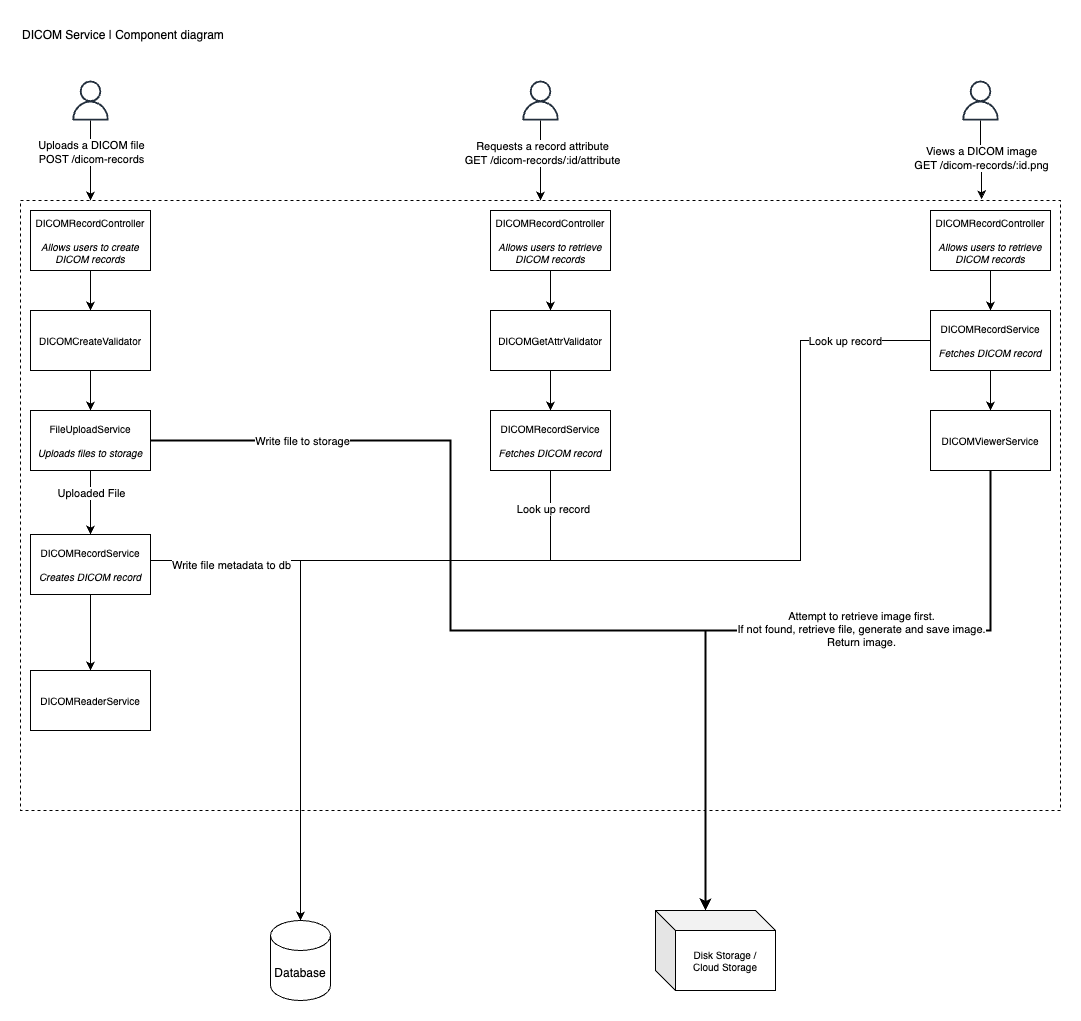

The diagram above was exported from draw.io. Its source (the exported page's mxGraphModel, read from the mxfile embedded in the PNG):
<mxGraphModel dx="1434" dy="854" grid="1" gridSize="10" guides="1" tooltips="1" connect="1" arrows="1" fold="1" page="1" pageScale="1" pageWidth="827" pageHeight="1169" math="0" shadow="0">
  <root>
    <mxCell id="WIyWlLk6GJQsqaUBKTNV-0" />
    <mxCell id="WIyWlLk6GJQsqaUBKTNV-1" parent="WIyWlLk6GJQsqaUBKTNV-0" />
    <mxCell id="PVmqU7dUtUpFM0oI26Ke-2" value="" style="rounded=0;whiteSpace=wrap;html=1;fillColor=none;dashed=1;" parent="WIyWlLk6GJQsqaUBKTNV-1" vertex="1">
      <mxGeometry x="10" y="190" width="1040" height="610" as="geometry" />
    </mxCell>
    <mxCell id="PVmqU7dUtUpFM0oI26Ke-0" value="DICOM Service | Component diagram" style="text;html=1;strokeColor=none;fillColor=none;align=left;verticalAlign=middle;whiteSpace=wrap;rounded=0;" parent="WIyWlLk6GJQsqaUBKTNV-1" vertex="1">
      <mxGeometry x="10" y="10" width="220" height="30" as="geometry" />
    </mxCell>
    <mxCell id="PVmqU7dUtUpFM0oI26Ke-1" value="" style="sketch=0;outlineConnect=0;fontColor=#232F3E;gradientColor=none;fillColor=#232F3D;strokeColor=none;dashed=0;verticalLabelPosition=bottom;verticalAlign=top;align=center;html=1;fontSize=12;fontStyle=0;aspect=fixed;pointerEvents=1;shape=mxgraph.aws4.user;" parent="WIyWlLk6GJQsqaUBKTNV-1" vertex="1">
      <mxGeometry x="60" y="70" width="40" height="40" as="geometry" />
    </mxCell>
    <mxCell id="PVmqU7dUtUpFM0oI26Ke-10" style="edgeStyle=orthogonalEdgeStyle;rounded=0;orthogonalLoop=1;jettySize=auto;html=1;" parent="WIyWlLk6GJQsqaUBKTNV-1" source="PVmqU7dUtUpFM0oI26Ke-5" target="PVmqU7dUtUpFM0oI26Ke-9" edge="1">
      <mxGeometry relative="1" as="geometry" />
    </mxCell>
    <mxCell id="PVmqU7dUtUpFM0oI26Ke-5" value="DICOMCreateValidator" style="rounded=0;whiteSpace=wrap;html=1;fontSize=10;" parent="WIyWlLk6GJQsqaUBKTNV-1" vertex="1">
      <mxGeometry x="20" y="300" width="120" height="60" as="geometry" />
    </mxCell>
    <mxCell id="PVmqU7dUtUpFM0oI26Ke-6" value="Disk Storage / &lt;br style=&quot;font-size: 10px;&quot;&gt;Cloud Storage" style="shape=cube;whiteSpace=wrap;html=1;boundedLbl=1;backgroundOutline=1;darkOpacity=0.05;darkOpacity2=0.1;fontSize=10;" parent="WIyWlLk6GJQsqaUBKTNV-1" vertex="1">
      <mxGeometry x="645" y="900" width="120" height="80" as="geometry" />
    </mxCell>
    <mxCell id="PVmqU7dUtUpFM0oI26Ke-32" style="edgeStyle=orthogonalEdgeStyle;rounded=0;orthogonalLoop=1;jettySize=auto;html=1;entryX=0.5;entryY=0;entryDx=0;entryDy=0;" parent="WIyWlLk6GJQsqaUBKTNV-1" source="PVmqU7dUtUpFM0oI26Ke-9" target="PVmqU7dUtUpFM0oI26Ke-31" edge="1">
      <mxGeometry relative="1" as="geometry" />
    </mxCell>
    <mxCell id="PVmqU7dUtUpFM0oI26Ke-34" value="Uploaded File" style="edgeLabel;html=1;align=center;verticalAlign=middle;resizable=0;points=[];" parent="PVmqU7dUtUpFM0oI26Ke-32" vertex="1" connectable="0">
      <mxGeometry x="-0.2976" relative="1" as="geometry">
        <mxPoint as="offset" />
      </mxGeometry>
    </mxCell>
    <mxCell id="PVmqU7dUtUpFM0oI26Ke-9" value="FileUploadService&lt;br&gt;&lt;br&gt;&lt;i&gt;Uploads files to storage&lt;/i&gt;" style="rounded=0;whiteSpace=wrap;html=1;fontSize=10;" parent="WIyWlLk6GJQsqaUBKTNV-1" vertex="1">
      <mxGeometry x="20" y="400" width="120" height="60" as="geometry" />
    </mxCell>
    <mxCell id="PVmqU7dUtUpFM0oI26Ke-13" style="edgeStyle=orthogonalEdgeStyle;rounded=0;orthogonalLoop=1;jettySize=auto;html=1;entryX=0.5;entryY=0;entryDx=0;entryDy=0;" parent="WIyWlLk6GJQsqaUBKTNV-1" source="PVmqU7dUtUpFM0oI26Ke-12" target="PVmqU7dUtUpFM0oI26Ke-5" edge="1">
      <mxGeometry relative="1" as="geometry" />
    </mxCell>
    <mxCell id="PVmqU7dUtUpFM0oI26Ke-12" value="DICOMRecordController&lt;br&gt;&lt;br&gt;&lt;i&gt;Allows users to create DICOM records&lt;/i&gt;" style="rounded=0;whiteSpace=wrap;html=1;fontSize=10;" parent="WIyWlLk6GJQsqaUBKTNV-1" vertex="1">
      <mxGeometry x="20" y="200" width="120" height="60" as="geometry" />
    </mxCell>
    <mxCell id="PVmqU7dUtUpFM0oI26Ke-26" style="edgeStyle=orthogonalEdgeStyle;rounded=0;orthogonalLoop=1;jettySize=auto;html=1;" parent="WIyWlLk6GJQsqaUBKTNV-1" source="PVmqU7dUtUpFM0oI26Ke-1" edge="1">
      <mxGeometry relative="1" as="geometry">
        <mxPoint x="80" y="190" as="targetPoint" />
        <Array as="points">
          <mxPoint x="80" y="188" />
        </Array>
      </mxGeometry>
    </mxCell>
    <mxCell id="PVmqU7dUtUpFM0oI26Ke-27" value="Uploads a DICOM file&lt;br&gt;POST /dicom-records" style="edgeLabel;html=1;align=center;verticalAlign=middle;resizable=0;points=[];" parent="PVmqU7dUtUpFM0oI26Ke-26" vertex="1" connectable="0">
      <mxGeometry x="-0.2579" relative="1" as="geometry">
        <mxPoint y="1" as="offset" />
      </mxGeometry>
    </mxCell>
    <mxCell id="PVmqU7dUtUpFM0oI26Ke-28" style="edgeStyle=orthogonalEdgeStyle;rounded=0;orthogonalLoop=1;jettySize=auto;html=1;entryX=0;entryY=0;entryDx=50;entryDy=0;entryPerimeter=0;strokeWidth=2;" parent="WIyWlLk6GJQsqaUBKTNV-1" source="PVmqU7dUtUpFM0oI26Ke-9" target="PVmqU7dUtUpFM0oI26Ke-6" edge="1">
      <mxGeometry relative="1" as="geometry">
        <Array as="points">
          <mxPoint x="440" y="430" />
          <mxPoint x="440" y="620" />
          <mxPoint x="695" y="620" />
        </Array>
      </mxGeometry>
    </mxCell>
    <mxCell id="PVmqU7dUtUpFM0oI26Ke-29" value="Write file to storage" style="edgeLabel;html=1;align=center;verticalAlign=middle;resizable=0;points=[];" parent="PVmqU7dUtUpFM0oI26Ke-28" vertex="1" connectable="0">
      <mxGeometry x="-0.0268" y="1" relative="1" as="geometry">
        <mxPoint x="-158" y="-189" as="offset" />
      </mxGeometry>
    </mxCell>
    <mxCell id="PVmqU7dUtUpFM0oI26Ke-36" style="edgeStyle=orthogonalEdgeStyle;rounded=0;orthogonalLoop=1;jettySize=auto;html=1;" parent="WIyWlLk6GJQsqaUBKTNV-1" source="PVmqU7dUtUpFM0oI26Ke-31" target="PVmqU7dUtUpFM0oI26Ke-35" edge="1">
      <mxGeometry relative="1" as="geometry">
        <Array as="points">
          <mxPoint x="290" y="550" />
        </Array>
      </mxGeometry>
    </mxCell>
    <mxCell id="PVmqU7dUtUpFM0oI26Ke-37" value="Write file metadata to db" style="edgeLabel;html=1;align=center;verticalAlign=middle;resizable=0;points=[];" parent="PVmqU7dUtUpFM0oI26Ke-36" vertex="1" connectable="0">
      <mxGeometry x="-0.3065" y="-3" relative="1" as="geometry">
        <mxPoint x="-67" y="-23" as="offset" />
      </mxGeometry>
    </mxCell>
    <mxCell id="PVmqU7dUtUpFM0oI26Ke-68" value="" style="edgeStyle=orthogonalEdgeStyle;rounded=0;orthogonalLoop=1;jettySize=auto;html=1;" parent="WIyWlLk6GJQsqaUBKTNV-1" source="PVmqU7dUtUpFM0oI26Ke-31" target="PVmqU7dUtUpFM0oI26Ke-66" edge="1">
      <mxGeometry relative="1" as="geometry" />
    </mxCell>
    <mxCell id="PVmqU7dUtUpFM0oI26Ke-31" value="DICOMRecordService&lt;br&gt;&lt;br&gt;&lt;i&gt;Creates DICOM record&lt;/i&gt;" style="rounded=0;whiteSpace=wrap;html=1;fontSize=10;" parent="WIyWlLk6GJQsqaUBKTNV-1" vertex="1">
      <mxGeometry x="20" y="524" width="120" height="60" as="geometry" />
    </mxCell>
    <mxCell id="PVmqU7dUtUpFM0oI26Ke-35" value="Database" style="shape=cylinder3;whiteSpace=wrap;html=1;boundedLbl=1;backgroundOutline=1;size=15;" parent="WIyWlLk6GJQsqaUBKTNV-1" vertex="1">
      <mxGeometry x="260" y="910" width="60" height="80" as="geometry" />
    </mxCell>
    <mxCell id="PVmqU7dUtUpFM0oI26Ke-38" value="" style="sketch=0;outlineConnect=0;fontColor=#232F3E;gradientColor=none;fillColor=#232F3D;strokeColor=none;dashed=0;verticalLabelPosition=bottom;verticalAlign=top;align=center;html=1;fontSize=12;fontStyle=0;aspect=fixed;pointerEvents=1;shape=mxgraph.aws4.user;" parent="WIyWlLk6GJQsqaUBKTNV-1" vertex="1">
      <mxGeometry x="510" y="70" width="40" height="40" as="geometry" />
    </mxCell>
    <mxCell id="PVmqU7dUtUpFM0oI26Ke-39" style="edgeStyle=orthogonalEdgeStyle;rounded=0;orthogonalLoop=1;jettySize=auto;html=1;entryX=0.5;entryY=0;entryDx=0;entryDy=0;" parent="WIyWlLk6GJQsqaUBKTNV-1" source="PVmqU7dUtUpFM0oI26Ke-38" target="PVmqU7dUtUpFM0oI26Ke-2" edge="1">
      <mxGeometry relative="1" as="geometry" />
    </mxCell>
    <mxCell id="PVmqU7dUtUpFM0oI26Ke-40" value="Requests a record attribute&lt;br&gt;GET /dicom-records/:id/attribute" style="edgeLabel;html=1;align=center;verticalAlign=middle;resizable=0;points=[];" parent="PVmqU7dUtUpFM0oI26Ke-39" vertex="1" connectable="0">
      <mxGeometry x="-0.2367" y="1" relative="1" as="geometry">
        <mxPoint y="1" as="offset" />
      </mxGeometry>
    </mxCell>
    <mxCell id="PVmqU7dUtUpFM0oI26Ke-43" style="edgeStyle=orthogonalEdgeStyle;rounded=0;orthogonalLoop=1;jettySize=auto;html=1;entryX=0.5;entryY=0;entryDx=0;entryDy=0;" parent="WIyWlLk6GJQsqaUBKTNV-1" source="PVmqU7dUtUpFM0oI26Ke-41" target="PVmqU7dUtUpFM0oI26Ke-42" edge="1">
      <mxGeometry relative="1" as="geometry" />
    </mxCell>
    <mxCell id="PVmqU7dUtUpFM0oI26Ke-41" value="DICOMRecordController&lt;br&gt;&lt;br&gt;&lt;i&gt;Allows users to retrieve DICOM records&lt;/i&gt;" style="rounded=0;whiteSpace=wrap;html=1;fontSize=10;" parent="WIyWlLk6GJQsqaUBKTNV-1" vertex="1">
      <mxGeometry x="480" y="200" width="120" height="60" as="geometry" />
    </mxCell>
    <mxCell id="PVmqU7dUtUpFM0oI26Ke-45" style="edgeStyle=orthogonalEdgeStyle;rounded=0;orthogonalLoop=1;jettySize=auto;html=1;" parent="WIyWlLk6GJQsqaUBKTNV-1" source="PVmqU7dUtUpFM0oI26Ke-42" target="PVmqU7dUtUpFM0oI26Ke-44" edge="1">
      <mxGeometry relative="1" as="geometry" />
    </mxCell>
    <mxCell id="PVmqU7dUtUpFM0oI26Ke-42" value="DICOMGetAttrValidator" style="rounded=0;whiteSpace=wrap;html=1;fontSize=10;" parent="WIyWlLk6GJQsqaUBKTNV-1" vertex="1">
      <mxGeometry x="480" y="300" width="120" height="60" as="geometry" />
    </mxCell>
    <mxCell id="PVmqU7dUtUpFM0oI26Ke-44" value="DICOMRecordService&lt;br&gt;&lt;br&gt;&lt;i&gt;Fetches DICOM record&lt;/i&gt;" style="rounded=0;whiteSpace=wrap;html=1;fontSize=10;" parent="WIyWlLk6GJQsqaUBKTNV-1" vertex="1">
      <mxGeometry x="480" y="400" width="120" height="60" as="geometry" />
    </mxCell>
    <mxCell id="PVmqU7dUtUpFM0oI26Ke-50" value="" style="sketch=0;outlineConnect=0;fontColor=#232F3E;gradientColor=none;fillColor=#232F3D;strokeColor=none;dashed=0;verticalLabelPosition=bottom;verticalAlign=top;align=center;html=1;fontSize=12;fontStyle=0;aspect=fixed;pointerEvents=1;shape=mxgraph.aws4.user;" parent="WIyWlLk6GJQsqaUBKTNV-1" vertex="1">
      <mxGeometry x="950" y="70" width="40" height="40" as="geometry" />
    </mxCell>
    <mxCell id="PVmqU7dUtUpFM0oI26Ke-58" style="edgeStyle=orthogonalEdgeStyle;rounded=0;orthogonalLoop=1;jettySize=auto;html=1;entryX=0.5;entryY=0;entryDx=0;entryDy=0;" parent="WIyWlLk6GJQsqaUBKTNV-1" source="PVmqU7dUtUpFM0oI26Ke-52" target="PVmqU7dUtUpFM0oI26Ke-54" edge="1">
      <mxGeometry relative="1" as="geometry" />
    </mxCell>
    <mxCell id="PVmqU7dUtUpFM0oI26Ke-52" value="DICOMRecordController&lt;br&gt;&lt;br&gt;&lt;i&gt;Allows users to retrieve DICOM records&lt;/i&gt;" style="rounded=0;whiteSpace=wrap;html=1;fontSize=10;" parent="WIyWlLk6GJQsqaUBKTNV-1" vertex="1">
      <mxGeometry x="920" y="200" width="120" height="60" as="geometry" />
    </mxCell>
    <mxCell id="PVmqU7dUtUpFM0oI26Ke-60" style="edgeStyle=orthogonalEdgeStyle;rounded=0;orthogonalLoop=1;jettySize=auto;html=1;entryX=0.5;entryY=0;entryDx=0;entryDy=0;" parent="WIyWlLk6GJQsqaUBKTNV-1" source="PVmqU7dUtUpFM0oI26Ke-54" target="PVmqU7dUtUpFM0oI26Ke-59" edge="1">
      <mxGeometry relative="1" as="geometry" />
    </mxCell>
    <mxCell id="PVmqU7dUtUpFM0oI26Ke-54" value="DICOMRecordService&lt;br&gt;&lt;br&gt;&lt;i&gt;Fetches DICOM record&lt;/i&gt;" style="rounded=0;whiteSpace=wrap;html=1;fontSize=10;" parent="WIyWlLk6GJQsqaUBKTNV-1" vertex="1">
      <mxGeometry x="920" y="300" width="120" height="60" as="geometry" />
    </mxCell>
    <mxCell id="PVmqU7dUtUpFM0oI26Ke-56" style="edgeStyle=orthogonalEdgeStyle;rounded=0;orthogonalLoop=1;jettySize=auto;html=1;entryX=0.924;entryY=-0.002;entryDx=0;entryDy=0;entryPerimeter=0;" parent="WIyWlLk6GJQsqaUBKTNV-1" source="PVmqU7dUtUpFM0oI26Ke-50" target="PVmqU7dUtUpFM0oI26Ke-2" edge="1">
      <mxGeometry relative="1" as="geometry" />
    </mxCell>
    <mxCell id="PVmqU7dUtUpFM0oI26Ke-57" value="Views a DICOM image&lt;br style=&quot;border-color: var(--border-color);&quot;&gt;GET /dicom-records/:id.png" style="edgeLabel;html=1;align=center;verticalAlign=middle;resizable=0;points=[];" parent="PVmqU7dUtUpFM0oI26Ke-56" vertex="1" connectable="0">
      <mxGeometry x="-0.0743" relative="1" as="geometry">
        <mxPoint as="offset" />
      </mxGeometry>
    </mxCell>
    <mxCell id="PVmqU7dUtUpFM0oI26Ke-59" value="DICOMViewerService" style="rounded=0;whiteSpace=wrap;html=1;fontSize=10;" parent="WIyWlLk6GJQsqaUBKTNV-1" vertex="1">
      <mxGeometry x="920" y="400" width="120" height="60" as="geometry" />
    </mxCell>
    <mxCell id="PVmqU7dUtUpFM0oI26Ke-62" style="edgeStyle=orthogonalEdgeStyle;rounded=0;orthogonalLoop=1;jettySize=auto;html=1;entryX=0;entryY=0;entryDx=50;entryDy=0;entryPerimeter=0;strokeWidth=2;" parent="WIyWlLk6GJQsqaUBKTNV-1" source="PVmqU7dUtUpFM0oI26Ke-59" target="PVmqU7dUtUpFM0oI26Ke-6" edge="1">
      <mxGeometry relative="1" as="geometry">
        <Array as="points">
          <mxPoint x="980" y="620" />
          <mxPoint x="695" y="620" />
        </Array>
      </mxGeometry>
    </mxCell>
    <mxCell id="PVmqU7dUtUpFM0oI26Ke-65" value="Attempt to retrieve image first.&lt;br&gt;If not found, retrieve file, generate and save image.&lt;br&gt;Return image." style="edgeLabel;html=1;align=center;verticalAlign=middle;resizable=0;points=[];" parent="PVmqU7dUtUpFM0oI26Ke-62" vertex="1" connectable="0">
      <mxGeometry x="-0.5633" relative="1" as="geometry">
        <mxPoint x="-130" as="offset" />
      </mxGeometry>
    </mxCell>
    <mxCell id="PVmqU7dUtUpFM0oI26Ke-66" value="DICOMReaderService" style="rounded=0;whiteSpace=wrap;html=1;fontSize=10;" parent="WIyWlLk6GJQsqaUBKTNV-1" vertex="1">
      <mxGeometry x="20" y="660" width="120" height="60" as="geometry" />
    </mxCell>
    <mxCell id="PVmqU7dUtUpFM0oI26Ke-70" style="edgeStyle=orthogonalEdgeStyle;rounded=0;orthogonalLoop=1;jettySize=auto;html=1;entryX=0.5;entryY=0;entryDx=0;entryDy=0;entryPerimeter=0;" parent="WIyWlLk6GJQsqaUBKTNV-1" source="PVmqU7dUtUpFM0oI26Ke-44" target="PVmqU7dUtUpFM0oI26Ke-35" edge="1">
      <mxGeometry relative="1" as="geometry">
        <Array as="points">
          <mxPoint x="540" y="550" />
          <mxPoint x="290" y="550" />
        </Array>
      </mxGeometry>
    </mxCell>
    <mxCell id="PVmqU7dUtUpFM0oI26Ke-72" value="Look up record" style="edgeLabel;html=1;align=center;verticalAlign=middle;resizable=0;points=[];" parent="PVmqU7dUtUpFM0oI26Ke-70" vertex="1" connectable="0">
      <mxGeometry x="-0.8901" y="2" relative="1" as="geometry">
        <mxPoint as="offset" />
      </mxGeometry>
    </mxCell>
    <mxCell id="PVmqU7dUtUpFM0oI26Ke-71" style="edgeStyle=orthogonalEdgeStyle;rounded=0;orthogonalLoop=1;jettySize=auto;html=1;entryX=0.5;entryY=0;entryDx=0;entryDy=0;entryPerimeter=0;" parent="WIyWlLk6GJQsqaUBKTNV-1" source="PVmqU7dUtUpFM0oI26Ke-54" target="PVmqU7dUtUpFM0oI26Ke-35" edge="1">
      <mxGeometry relative="1" as="geometry">
        <Array as="points">
          <mxPoint x="790" y="330" />
          <mxPoint x="790" y="550" />
          <mxPoint x="290" y="550" />
        </Array>
      </mxGeometry>
    </mxCell>
    <mxCell id="PVmqU7dUtUpFM0oI26Ke-73" value="Look up record" style="edgeLabel;html=1;align=center;verticalAlign=middle;resizable=0;points=[];" parent="PVmqU7dUtUpFM0oI26Ke-71" vertex="1" connectable="0">
      <mxGeometry x="-0.8572" relative="1" as="geometry">
        <mxPoint as="offset" />
      </mxGeometry>
    </mxCell>
  </root>
</mxGraphModel>